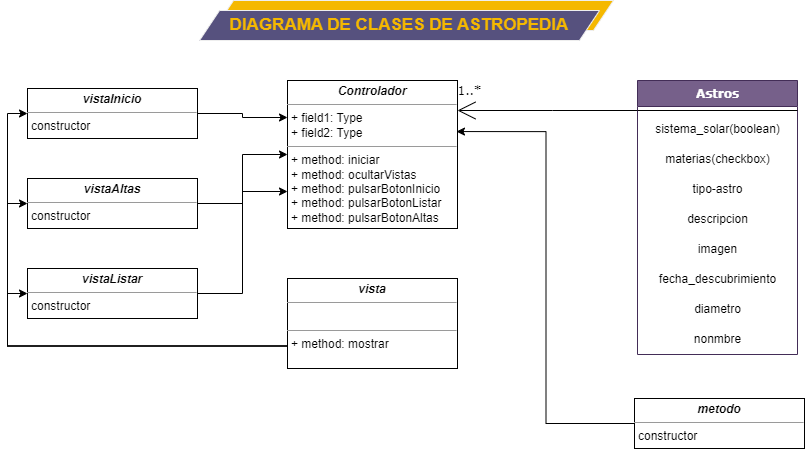

The diagram above was exported from draw.io. Its source (the exported page's mxGraphModel, read from the mxfile embedded in the PNG):
<mxGraphModel dx="954" dy="559" grid="1" gridSize="10" guides="1" tooltips="1" connect="1" arrows="1" fold="1" page="1" pageScale="1" pageWidth="827" pageHeight="1169" math="0" shadow="0">
  <root>
    <mxCell id="0" />
    <mxCell id="1" parent="0" />
    <mxCell id="qsgKSLYoosG9xbvE4A8D-1" style="edgeStyle=orthogonalEdgeStyle;rounded=0;html=1;labelBackgroundColor=none;startArrow=none;startFill=0;startSize=8;endArrow=open;endFill=0;endSize=16;fontFamily=Verdana;fontSize=12;" parent="1" source="qsgKSLYoosG9xbvE4A8D-5" target="qsgKSLYoosG9xbvE4A8D-12" edge="1">
      <mxGeometry relative="1" as="geometry">
        <Array as="points">
          <mxPoint x="560" y="200" />
          <mxPoint x="560" y="200" />
        </Array>
      </mxGeometry>
    </mxCell>
    <mxCell id="qsgKSLYoosG9xbvE4A8D-2" value="1..*" style="text;html=1;resizable=0;points=[];align=center;verticalAlign=middle;labelBackgroundColor=#ffffff;fontSize=12;fontFamily=Verdana" parent="qsgKSLYoosG9xbvE4A8D-1" connectable="0" vertex="1">
      <mxGeometry x="0.8576" y="2" relative="1" as="geometry">
        <mxPoint x="-2" y="-22" as="offset" />
      </mxGeometry>
    </mxCell>
    <mxCell id="qsgKSLYoosG9xbvE4A8D-3" value="1" style="text;html=1;resizable=0;points=[];align=center;verticalAlign=middle;labelBackgroundColor=#ffffff;fontSize=12;fontFamily=Verdana" parent="qsgKSLYoosG9xbvE4A8D-1" connectable="0" vertex="1">
      <mxGeometry x="0.3629" y="152" relative="1" as="geometry">
        <mxPoint x="160" y="-164" as="offset" />
      </mxGeometry>
    </mxCell>
    <mxCell id="qsgKSLYoosG9xbvE4A8D-5" value="Astros" style="swimlane;html=1;fontStyle=1;align=center;verticalAlign=top;childLayout=stackLayout;horizontal=1;startSize=26;horizontalStack=0;resizeParent=1;resizeLast=0;collapsible=1;marginBottom=0;swimlaneFillColor=#ffffff;rounded=0;shadow=0;comic=0;labelBackgroundColor=none;strokeWidth=1;fillColor=#76608a;fontFamily=Verdana;fontSize=12;fontColor=#ffffff;strokeColor=#432D57;" parent="1" vertex="1">
      <mxGeometry x="645" y="170" width="160" height="274" as="geometry" />
    </mxCell>
    <mxCell id="qsgKSLYoosG9xbvE4A8D-8" value="" style="line;html=1;strokeWidth=1;fillColor=none;align=left;verticalAlign=middle;spacingTop=-1;spacingLeft=3;spacingRight=3;rotatable=0;labelPosition=right;points=[];portConstraint=eastwest;fontColor=#000000;" parent="qsgKSLYoosG9xbvE4A8D-5" vertex="1">
      <mxGeometry y="26" width="160" height="8" as="geometry" />
    </mxCell>
    <mxCell id="QBKljUvDIGOuKu2azcjM-21" value="sistema_solar(boolean)" style="text;html=1;align=center;verticalAlign=middle;resizable=0;points=[];autosize=1;strokeColor=none;fillColor=none;rotation=0;rounded=0;labelBackgroundColor=none;fontColor=#000000;" parent="qsgKSLYoosG9xbvE4A8D-5" vertex="1">
      <mxGeometry y="34" width="160" height="30" as="geometry" />
    </mxCell>
    <mxCell id="QBKljUvDIGOuKu2azcjM-20" value="materias(checkbox)" style="text;html=1;align=center;verticalAlign=middle;resizable=0;points=[];autosize=1;strokeColor=none;fillColor=none;rotation=0;rounded=0;labelBackgroundColor=none;fontColor=#000000;" parent="qsgKSLYoosG9xbvE4A8D-5" vertex="1">
      <mxGeometry y="64" width="160" height="30" as="geometry" />
    </mxCell>
    <mxCell id="QBKljUvDIGOuKu2azcjM-19" value="tipo-astro" style="text;html=1;align=center;verticalAlign=middle;resizable=0;points=[];autosize=1;strokeColor=none;fillColor=none;rotation=0;rounded=0;labelBackgroundColor=none;fontColor=#000000;" parent="qsgKSLYoosG9xbvE4A8D-5" vertex="1">
      <mxGeometry y="94" width="160" height="30" as="geometry" />
    </mxCell>
    <mxCell id="QBKljUvDIGOuKu2azcjM-18" value="descripcion" style="text;html=1;align=center;verticalAlign=middle;resizable=0;points=[];autosize=1;strokeColor=none;fillColor=none;rotation=0;rounded=0;labelBackgroundColor=none;fontColor=#000000;" parent="qsgKSLYoosG9xbvE4A8D-5" vertex="1">
      <mxGeometry y="124" width="160" height="30" as="geometry" />
    </mxCell>
    <mxCell id="QBKljUvDIGOuKu2azcjM-17" value="imagen" style="text;html=1;align=center;verticalAlign=middle;resizable=0;points=[];autosize=1;strokeColor=none;fillColor=none;rotation=0;rounded=0;labelBackgroundColor=none;fontColor=#000000;" parent="qsgKSLYoosG9xbvE4A8D-5" vertex="1">
      <mxGeometry y="154" width="160" height="30" as="geometry" />
    </mxCell>
    <mxCell id="QBKljUvDIGOuKu2azcjM-16" value="fecha_descubrimiento" style="text;html=1;align=center;verticalAlign=middle;resizable=0;points=[];autosize=1;strokeColor=none;fillColor=none;rotation=0;rounded=0;labelBackgroundColor=none;fontColor=#000000;" parent="qsgKSLYoosG9xbvE4A8D-5" vertex="1">
      <mxGeometry y="184" width="160" height="30" as="geometry" />
    </mxCell>
    <mxCell id="QBKljUvDIGOuKu2azcjM-15" value="diametro" style="text;html=1;align=center;verticalAlign=middle;resizable=0;points=[];autosize=1;strokeColor=none;fillColor=none;rotation=0;rounded=0;labelBackgroundColor=none;fontColor=#000000;" parent="qsgKSLYoosG9xbvE4A8D-5" vertex="1">
      <mxGeometry y="214" width="160" height="30" as="geometry" />
    </mxCell>
    <mxCell id="QBKljUvDIGOuKu2azcjM-14" value="nonmbre" style="text;html=1;align=center;verticalAlign=middle;resizable=0;points=[];autosize=1;strokeColor=none;fillColor=none;rotation=0;rounded=0;labelBackgroundColor=none;fontColor=#000000;" parent="qsgKSLYoosG9xbvE4A8D-5" vertex="1">
      <mxGeometry y="244" width="160" height="30" as="geometry" />
    </mxCell>
    <mxCell id="qsgKSLYoosG9xbvE4A8D-12" value="&lt;p style=&quot;margin:0px;margin-top:4px;text-align:center;&quot;&gt;&lt;i&gt;&lt;b&gt;Controlador&lt;/b&gt;&lt;/i&gt;&lt;/p&gt;&lt;hr size=&quot;1&quot;&gt;&lt;p style=&quot;margin:0px;margin-left:4px;&quot;&gt;+ field1: Type&lt;br&gt;+ field2: Type&lt;/p&gt;&lt;hr size=&quot;1&quot;&gt;&lt;p style=&quot;margin:0px;margin-left:4px;&quot;&gt;+ method: iniciar&lt;br&gt;&lt;/p&gt;&lt;p style=&quot;margin:0px;margin-left:4px;&quot;&gt;+ method: ocultarVistas&lt;/p&gt;&lt;p style=&quot;margin:0px;margin-left:4px;&quot;&gt;+ method: pulsarBotonInicio&lt;br&gt;&lt;/p&gt;&lt;p style=&quot;margin:0px;margin-left:4px;&quot;&gt;+ method: pulsarBotonListar&lt;br&gt;&lt;/p&gt;&lt;p style=&quot;margin:0px;margin-left:4px;&quot;&gt;+ method: pulsarBotonAltas&lt;br&gt;&lt;/p&gt;" style="verticalAlign=top;align=left;overflow=fill;fontSize=12;fontFamily=Helvetica;html=1;rounded=0;shadow=0;comic=0;labelBackgroundColor=none;strokeWidth=1;" parent="1" vertex="1">
      <mxGeometry x="295" y="170" width="170" height="148" as="geometry" />
    </mxCell>
    <mxCell id="qsgKSLYoosG9xbvE4A8D-13" value="" style="shape=parallelogram;perimeter=parallelogramPerimeter;whiteSpace=wrap;html=1;fixedSize=1;strokeColor=#EEEEEE;fontColor=#F5B800;fillColor=#F5B800;" parent="1" vertex="1">
      <mxGeometry x="221" y="90" width="400" height="30" as="geometry" />
    </mxCell>
    <mxCell id="qsgKSLYoosG9xbvE4A8D-14" value="&lt;b&gt;&lt;font style=&quot;font-size: 17px;&quot;&gt;DIAGRAMA DE CLASES DE ASTROPEDIA&lt;/font&gt;&lt;/b&gt;" style="shape=parallelogram;perimeter=parallelogramPerimeter;whiteSpace=wrap;html=1;fixedSize=1;strokeColor=#EEEEEE;fontColor=#F5B800;fillColor=#56517E;" parent="1" vertex="1">
      <mxGeometry x="207" y="100" width="400" height="30" as="geometry" />
    </mxCell>
    <mxCell id="QBKljUvDIGOuKu2azcjM-13" style="edgeStyle=orthogonalEdgeStyle;rounded=0;orthogonalLoop=1;jettySize=auto;html=1;exitX=0;exitY=0.5;exitDx=0;exitDy=0;entryX=0.994;entryY=0.345;entryDx=0;entryDy=0;entryPerimeter=0;" parent="1" source="QBKljUvDIGOuKu2azcjM-11" target="qsgKSLYoosG9xbvE4A8D-12" edge="1">
      <mxGeometry relative="1" as="geometry" />
    </mxCell>
    <mxCell id="QBKljUvDIGOuKu2azcjM-11" value="&lt;p style=&quot;margin:0px;margin-top:4px;text-align:center;&quot;&gt;&lt;i&gt;&lt;b&gt;metodo&lt;/b&gt;&lt;/i&gt;&lt;/p&gt;&lt;hr size=&quot;1&quot;&gt;&lt;p style=&quot;margin:0px;margin-left:4px;&quot;&gt;constructor&lt;/p&gt;&lt;hr size=&quot;1&quot;&gt;&lt;p style=&quot;margin:0px;margin-left:4px;&quot;&gt;&lt;br&gt;&lt;/p&gt;" style="verticalAlign=top;align=left;overflow=fill;fontSize=12;fontFamily=Helvetica;html=1;rounded=0;shadow=0;comic=0;labelBackgroundColor=none;strokeWidth=1;" parent="1" vertex="1">
      <mxGeometry x="642" y="488" width="170" height="50" as="geometry" />
    </mxCell>
    <mxCell id="QBKljUvDIGOuKu2azcjM-25" style="edgeStyle=orthogonalEdgeStyle;rounded=0;orthogonalLoop=1;jettySize=auto;html=1;exitX=0;exitY=0.75;exitDx=0;exitDy=0;entryX=0;entryY=0.5;entryDx=0;entryDy=0;fontColor=#000000;" parent="1" source="QBKljUvDIGOuKu2azcjM-12" target="QBKljUvDIGOuKu2azcjM-24" edge="1">
      <mxGeometry relative="1" as="geometry" />
    </mxCell>
    <mxCell id="QBKljUvDIGOuKu2azcjM-26" style="edgeStyle=orthogonalEdgeStyle;rounded=0;orthogonalLoop=1;jettySize=auto;html=1;exitX=0;exitY=0.75;exitDx=0;exitDy=0;entryX=0;entryY=0.5;entryDx=0;entryDy=0;fontColor=#000000;" parent="1" source="QBKljUvDIGOuKu2azcjM-12" target="QBKljUvDIGOuKu2azcjM-22" edge="1">
      <mxGeometry relative="1" as="geometry" />
    </mxCell>
    <mxCell id="QBKljUvDIGOuKu2azcjM-27" style="edgeStyle=orthogonalEdgeStyle;rounded=0;orthogonalLoop=1;jettySize=auto;html=1;exitX=0;exitY=0.75;exitDx=0;exitDy=0;entryX=0;entryY=0.5;entryDx=0;entryDy=0;fontColor=#000000;" parent="1" source="QBKljUvDIGOuKu2azcjM-12" target="QBKljUvDIGOuKu2azcjM-23" edge="1">
      <mxGeometry relative="1" as="geometry" />
    </mxCell>
    <mxCell id="QBKljUvDIGOuKu2azcjM-12" value="&lt;p style=&quot;margin:0px;margin-top:4px;text-align:center;&quot;&gt;&lt;i&gt;&lt;b&gt;vista&lt;/b&gt;&lt;/i&gt;&lt;/p&gt;&lt;hr size=&quot;1&quot;&gt;&lt;p style=&quot;margin:0px;margin-left:4px;&quot;&gt;&lt;br&gt;&lt;/p&gt;&lt;hr size=&quot;1&quot;&gt;&lt;p style=&quot;margin:0px;margin-left:4px;&quot;&gt;+ method: mostrar&lt;/p&gt;" style="verticalAlign=top;align=left;overflow=fill;fontSize=12;fontFamily=Helvetica;html=1;rounded=0;shadow=0;comic=0;labelBackgroundColor=none;strokeWidth=1;" parent="1" vertex="1">
      <mxGeometry x="295" y="368" width="170" height="90" as="geometry" />
    </mxCell>
    <mxCell id="QBKljUvDIGOuKu2azcjM-29" style="edgeStyle=orthogonalEdgeStyle;rounded=0;orthogonalLoop=1;jettySize=auto;html=1;exitX=1;exitY=0.5;exitDx=0;exitDy=0;entryX=0;entryY=0.75;entryDx=0;entryDy=0;fontColor=#000000;" parent="1" source="QBKljUvDIGOuKu2azcjM-22" target="qsgKSLYoosG9xbvE4A8D-12" edge="1">
      <mxGeometry relative="1" as="geometry" />
    </mxCell>
    <mxCell id="QBKljUvDIGOuKu2azcjM-22" value="&lt;p style=&quot;margin:0px;margin-top:4px;text-align:center;&quot;&gt;&lt;i&gt;&lt;b&gt;vistaAltas&lt;/b&gt;&lt;/i&gt;&lt;/p&gt;&lt;hr size=&quot;1&quot;&gt;&lt;p style=&quot;margin:0px;margin-left:4px;&quot;&gt;constructor&lt;/p&gt;" style="verticalAlign=top;align=left;overflow=fill;fontSize=12;fontFamily=Helvetica;html=1;rounded=0;shadow=0;comic=0;labelBackgroundColor=none;strokeWidth=1;" parent="1" vertex="1">
      <mxGeometry x="35" y="268" width="170" height="50" as="geometry" />
    </mxCell>
    <mxCell id="QBKljUvDIGOuKu2azcjM-30" style="edgeStyle=orthogonalEdgeStyle;rounded=0;orthogonalLoop=1;jettySize=auto;html=1;exitX=1;exitY=0.5;exitDx=0;exitDy=0;entryX=0;entryY=0.25;entryDx=0;entryDy=0;fontColor=#000000;" parent="1" source="QBKljUvDIGOuKu2azcjM-23" target="qsgKSLYoosG9xbvE4A8D-12" edge="1">
      <mxGeometry relative="1" as="geometry" />
    </mxCell>
    <mxCell id="QBKljUvDIGOuKu2azcjM-23" value="&lt;p style=&quot;margin:0px;margin-top:4px;text-align:center;&quot;&gt;&lt;i&gt;&lt;b&gt;vistaInicio&lt;/b&gt;&lt;/i&gt;&lt;/p&gt;&lt;hr size=&quot;1&quot;&gt;&lt;p style=&quot;margin:0px;margin-left:4px;&quot;&gt;constructor&lt;/p&gt;" style="verticalAlign=top;align=left;overflow=fill;fontSize=12;fontFamily=Helvetica;html=1;rounded=0;shadow=0;comic=0;labelBackgroundColor=none;strokeWidth=1;" parent="1" vertex="1">
      <mxGeometry x="35" y="178" width="170" height="50" as="geometry" />
    </mxCell>
    <mxCell id="QBKljUvDIGOuKu2azcjM-28" style="edgeStyle=orthogonalEdgeStyle;rounded=0;orthogonalLoop=1;jettySize=auto;html=1;exitX=1;exitY=0.5;exitDx=0;exitDy=0;entryX=0;entryY=0.5;entryDx=0;entryDy=0;fontColor=#000000;" parent="1" source="QBKljUvDIGOuKu2azcjM-24" target="qsgKSLYoosG9xbvE4A8D-12" edge="1">
      <mxGeometry relative="1" as="geometry" />
    </mxCell>
    <mxCell id="QBKljUvDIGOuKu2azcjM-24" value="&lt;p style=&quot;margin:0px;margin-top:4px;text-align:center;&quot;&gt;&lt;i&gt;&lt;b&gt;vistaListar&lt;/b&gt;&lt;/i&gt;&lt;/p&gt;&lt;hr size=&quot;1&quot;&gt;&lt;p style=&quot;margin:0px;margin-left:4px;&quot;&gt;constructor&lt;/p&gt;" style="verticalAlign=top;align=left;overflow=fill;fontSize=12;fontFamily=Helvetica;html=1;rounded=0;shadow=0;comic=0;labelBackgroundColor=none;strokeWidth=1;" parent="1" vertex="1">
      <mxGeometry x="35" y="358" width="170" height="50" as="geometry" />
    </mxCell>
  </root>
</mxGraphModel>